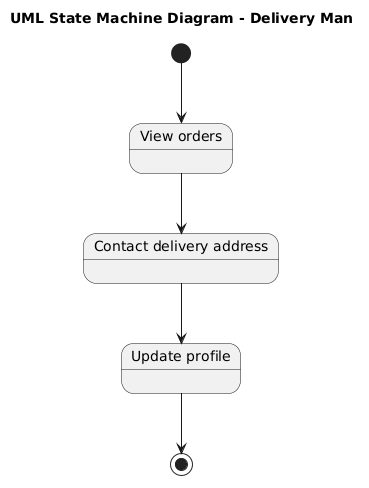

The diagram above was rendered by PlantUML. Its source (embedded in the PNG):
@startuml
title UML State Machine Diagram - Delivery Man

[*] --> ViewOrders

state "View orders" as ViewOrders
state "Contact delivery address" as ContactDeliveryAddress
state "Update profile" as UpdateProfile

ViewOrders --> ContactDeliveryAddress
ContactDeliveryAddress --> UpdateProfile
UpdateProfile --> [*]
@enduml